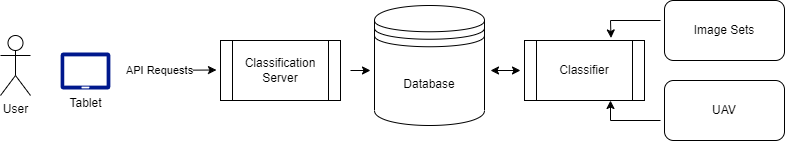

The diagram above was exported from draw.io. Its source (the exported page's mxGraphModel, read from the mxfile embedded in the PNG):
<mxGraphModel dx="1357" dy="950" grid="1" gridSize="10" guides="1" tooltips="1" connect="1" arrows="1" fold="1" page="1" pageScale="1" pageWidth="850" pageHeight="1100" math="0" shadow="0">
  <root>
    <mxCell id="0" />
    <mxCell id="1" parent="0" />
    <mxCell id="zgx1UarCNrW1kqxaAcdi-5" value="" style="endArrow=classic;html=1;rounded=0;" parent="1" edge="1">
      <mxGeometry width="50" height="50" relative="1" as="geometry">
        <mxPoint x="160" y="110" as="sourcePoint" />
        <mxPoint x="246" y="109.5" as="targetPoint" />
      </mxGeometry>
    </mxCell>
    <mxCell id="Ih82usnxVNFrI6UOz4Wo-1" value="API Requests" style="edgeLabel;html=1;align=center;verticalAlign=middle;resizable=0;points=[];" parent="zgx1UarCNrW1kqxaAcdi-5" connectable="0" vertex="1">
      <mxGeometry x="-0.3256" relative="1" as="geometry">
        <mxPoint as="offset" />
      </mxGeometry>
    </mxCell>
    <mxCell id="zgx1UarCNrW1kqxaAcdi-6" value="Database" style="shape=datastore;whiteSpace=wrap;html=1;" parent="1" vertex="1">
      <mxGeometry x="404" y="45" width="110" height="120" as="geometry" />
    </mxCell>
    <mxCell id="zgx1UarCNrW1kqxaAcdi-7" value="Classifier" style="shape=process;whiteSpace=wrap;html=1;backgroundOutline=1;" parent="1" vertex="1">
      <mxGeometry x="554" y="80" width="120" height="60" as="geometry" />
    </mxCell>
    <mxCell id="zgx1UarCNrW1kqxaAcdi-8" value="Image Sets" style="rounded=1;whiteSpace=wrap;html=1;" parent="1" vertex="1">
      <mxGeometry x="694" y="40" width="120" height="60" as="geometry" />
    </mxCell>
    <mxCell id="zgx1UarCNrW1kqxaAcdi-10" value="Classification&lt;br&gt;Server" style="shape=process;whiteSpace=wrap;html=1;backgroundOutline=1;" parent="1" vertex="1">
      <mxGeometry x="250" y="80" width="120" height="60" as="geometry" />
    </mxCell>
    <mxCell id="zgx1UarCNrW1kqxaAcdi-13" value="" style="endArrow=classic;startArrow=classic;html=1;rounded=0;" parent="1" edge="1">
      <mxGeometry width="50" height="50" relative="1" as="geometry">
        <mxPoint x="520" y="110" as="sourcePoint" />
        <mxPoint x="550" y="110" as="targetPoint" />
      </mxGeometry>
    </mxCell>
    <mxCell id="zgx1UarCNrW1kqxaAcdi-14" value="UAV" style="rounded=1;whiteSpace=wrap;html=1;" parent="1" vertex="1">
      <mxGeometry x="694" y="120" width="120" height="60" as="geometry" />
    </mxCell>
    <mxCell id="zgx1UarCNrW1kqxaAcdi-15" value="" style="endArrow=classic;html=1;rounded=0;" parent="1" edge="1">
      <mxGeometry width="50" height="50" relative="1" as="geometry">
        <mxPoint x="690" y="160" as="sourcePoint" />
        <mxPoint x="640" y="140" as="targetPoint" />
        <Array as="points">
          <mxPoint x="640" y="160" />
        </Array>
      </mxGeometry>
    </mxCell>
    <mxCell id="zgx1UarCNrW1kqxaAcdi-16" value="" style="endArrow=classic;html=1;rounded=0;entryX=0.721;entryY=-0.042;entryDx=0;entryDy=0;entryPerimeter=0;" parent="1" target="zgx1UarCNrW1kqxaAcdi-7" edge="1">
      <mxGeometry width="50" height="50" relative="1" as="geometry">
        <mxPoint x="690" y="60" as="sourcePoint" />
        <mxPoint x="740" y="10" as="targetPoint" />
        <Array as="points">
          <mxPoint x="640" y="60" />
        </Array>
      </mxGeometry>
    </mxCell>
    <mxCell id="zgx1UarCNrW1kqxaAcdi-17" value="" style="endArrow=classic;html=1;rounded=0;" parent="1" edge="1">
      <mxGeometry width="50" height="50" relative="1" as="geometry">
        <mxPoint x="380" y="110" as="sourcePoint" />
        <mxPoint x="400" y="110" as="targetPoint" />
      </mxGeometry>
    </mxCell>
    <mxCell id="oMyuRwUsNQ6EMjLf6avt-1" value="Tablet" style="sketch=0;aspect=fixed;pointerEvents=1;shadow=0;dashed=0;html=1;strokeColor=none;labelPosition=center;verticalLabelPosition=bottom;verticalAlign=top;align=center;fillColor=#00188D;shape=mxgraph.azure.tablet;" vertex="1" parent="1">
      <mxGeometry x="90" y="92" width="50" height="37" as="geometry" />
    </mxCell>
    <mxCell id="oMyuRwUsNQ6EMjLf6avt-2" value="User" style="shape=umlActor;verticalLabelPosition=bottom;verticalAlign=top;html=1;outlineConnect=0;" vertex="1" parent="1">
      <mxGeometry x="30" y="75" width="30" height="60" as="geometry" />
    </mxCell>
  </root>
</mxGraphModel>